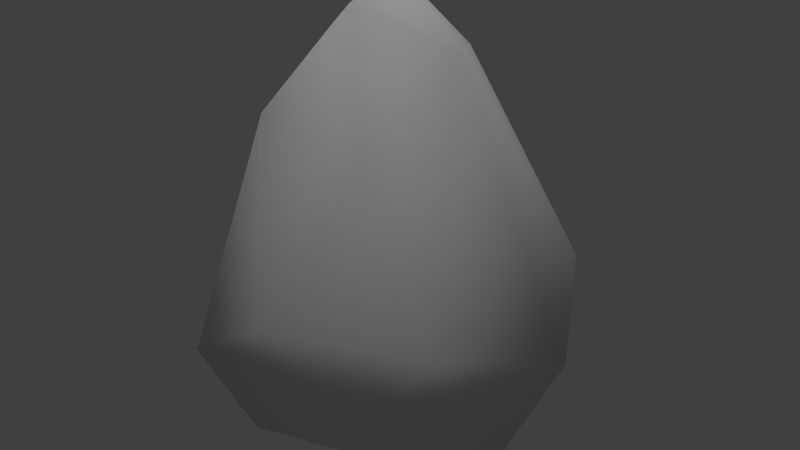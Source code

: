 # Source: ironOre_b_lod1.blend  (saved by Blender 2.72.0; exported with 4.5.12 LTS)
import bpy
from mathutils import Matrix  # noqa: F401  (used for matrix-valued properties, if any)

bpy.ops.wm.read_factory_settings(use_empty=True)
scene = bpy.context.scene
scene.name = 'Scene'

# ---- collections
col_collection_1 = bpy.data.collections.new('Collection 1'); scene.collection.children.link(col_collection_1)

# ---- materials (node trees are filled in below, after node groups)
mat_material = bpy.data.materials.new('Material')
mat_material.alpha_threshold = 0.0
mat_material.use_transparent_shadow = False
mat_material.roughness = 0.5
mat_material.line_color = (0.0, 0.0, 0.0, 1.0)

# ---- material node trees

# ---- world
world_world = bpy.data.worlds.new('World'); scene.world = world_world
world_world.color = (0.05088, 0.05088, 0.05088)
world_world.use_sun_shadow = False
world_world.sun_shadow_jitter_overblur = 0.0
world_world.cycles.sampling_method = 'MANUAL'
world_world.cycles.sample_map_resolution = 256

# ---- lights
light_hemi = bpy.data.lights.new('Hemi', 'SUN')
light_hemi.transmission_factor = 0.0
light_hemi.angle = 0.1993
light_hemi.energy = 1.0
light_hemi.shadow_buffer_clip_start = 0.5
light_hemi.shadow_soft_size = 0.1
light_hemi.shadow_cascade_max_distance = 1000.0
light_hemi.cycles.use_multiple_importance_sampling = False

# ---- meshes
me_rockhigh8 = bpy.data.meshes.new('rockhigh8')
me_rockhigh8.from_pydata([(-0.8574, 0.05559, -0.3143), (0.1535, 0.947, 0.04336), (0.8162, -0.112, -0.685), (0.6868, -0.5586, 0.05897), (0.4644, 0.4846, -0.7066), (-0.1793, -0.1019, 1.516), (-0.6086, -0.8754, -0.2501), (-0.6299, -0.2995, 0.9), (-0.562, 0.1657, 1.267), (-0.6095, 0.75, -0.05324), (-0.2397, 0.3274, 1.588), (0.03506, 0.5896, 1.185), (0.92, 0.3004, -0.2946), (0.2588, 0.2007, 1.279), (0.4545, -0.7235, -0.3297), (0.5367, -0.3934, -0.7751), (-0.4145, -0.6736, -0.7749), (-0.3294, 0.4829, -0.6718), (0.1311, -0.3753, 0.8186), (0.6932, 0.7165, 0.1037), (0.09206, 0.04589, -0.9048), (0.1191, 0.8866, -0.4605), (-0.07801, -0.9069, 0.09292)], [], [(7, 18, 5), (1, 11, 19), (1, 19, 21), (5, 13, 10), (2, 12, 3), (2, 3, 14), (2, 14, 15), (22, 18, 7), (4, 20, 17), (4, 17, 21), (4, 2, 20), (5, 10, 8), (5, 8, 7), (15, 20, 2), (6, 0, 16), (17, 0, 9), (7, 0, 6), (15, 16, 20), (9, 0, 8), (8, 0, 7), (9, 10, 11), (9, 11, 1), (9, 1, 21), (5, 18, 13), (17, 20, 16), (10, 9, 8), (11, 10, 13), (11, 13, 19), (12, 2, 4), (12, 4, 21), (12, 21, 19), (13, 12, 19), (3, 13, 18), (17, 9, 21), (22, 7, 6), (3, 12, 13), (14, 3, 22), (14, 22, 6), (14, 6, 16), (14, 16, 15), (17, 16, 0), (18, 22, 3)])
me_rockhigh8.polygons.foreach_set('use_smooth', [True] * 42)
_uv = me_rockhigh8.uv_layers.new(name='UVMap')
_uv.uv.foreach_set('vector', [0.5157, 0.3128, 0.5381, 0.09051, 0.648, 0.2149, 1.164, 0.08876, 0.8591, 0.2489, 1.019, -0.08623, 1.164, 0.08876, 1.019, -0.08623, 1.346, -0.05807, 0.648, 0.2149, 0.7352, 0.1162, 0.7137, 0.2461, 0.4558, -0.4935, 0.6725, -0.4272, 0.4677, -0.1375, 0.4558, -0.4935, 0.4677, -0.1375, 0.3357, -0.1714, 0.4558, -0.4935, 0.3357, -0.1714, 0.2974, -0.3784, 0.2617, 0.115, 0.5381, 0.09051, 0.5157, 0.3128, 1.284, -0.3332, 1.548, -0.5278, 1.665, -0.1849, 1.284, -0.3332, 1.665, -0.1849, 1.346, -0.05807, 1.284, -0.3332, 1.192, -0.612, 1.548, -0.5278, 0.648, 0.2149, 0.7137, 0.2461, 0.6318, 0.3525, 0.648, 0.2149, 0.6318, 0.3525, 0.5157, 0.3128, 0.2974, -0.3784, 0.09245, -0.6275, 0.4558, -0.4935, 0.2065, 0.3949, 0.4847, 0.6225, 0.08134, 0.6545, 0.5947, 0.8789, 0.4847, 0.6225, 0.7737, 0.6266, 0.5157, 0.3128, 0.4847, 0.6225, 0.2065, 0.3949, 0.2974, -0.3784, -0.06313, -0.2137, 0.09245, -0.6275, 0.7737, 0.6266, 0.4847, 0.6225, 0.6318, 0.3525, 0.6318, 0.3525, 0.4847, 0.6225, 0.5157, 0.3128, 0.7737, 0.6266, 0.7137, 0.2461, 0.8591, 0.2489, 0.7737, 0.6266, 0.8591, 0.2489, 1.014, 0.5933, 0.7737, 0.6266, 1.014, 0.5933, 0.9662, 0.8643, 0.648, 0.2149, 0.5381, 0.09051, 0.7352, 0.1162, 0.5947, 0.8789, 0.2659, 1.025, 0.08134, 0.6545, 0.7137, 0.2461, 0.7737, 0.6266, 0.6318, 0.3525, 0.8591, 0.2489, 0.7137, 0.2461, 0.7352, 0.1162, 0.8591, 0.2489, 0.7352, 0.1162, 1.019, -0.08623, 0.9892, -0.3784, 1.192, -0.612, 1.284, -0.3332, 0.9892, -0.3784, 1.284, -0.3332, 1.346, -0.05807, 0.9892, -0.3784, 1.346, -0.05807, 1.019, -0.08623, 0.7352, 0.1162, 0.6725, -0.4272, 1.019, -0.08623, 0.4677, -0.1375, 0.7352, 0.1162, 0.5381, 0.09051, 0.5947, 0.8789, 0.7737, 0.6266, 0.9662, 0.8643, 0.2617, 0.115, 0.5157, 0.3128, 0.2065, 0.3949, 0.4677, -0.1375, 0.6725, -0.4272, 0.7352, 0.1162, 0.3357, -0.1714, 0.4677, -0.1375, 0.2617, 0.115, 0.3357, -0.1714, 0.2617, 0.115, 0.01808, 0.0562, 0.3357, -0.1714, 0.01808, 0.0562, -0.06313, -0.2137, 0.3357, -0.1714, -0.06313, -0.2137, 0.2974, -0.3784, 0.5947, 0.8789, 0.08134, 0.6545, 0.4847, 0.6225, 0.5381, 0.09051, 0.2617, 0.115, 0.4677, -0.1375])
me_rockhigh8.materials.append(mat_material)
me_rockhigh8.use_remesh_preserve_volume = False
me_rockhigh8.use_remesh_preserve_attributes = False
me_rockhigh8.use_mirror_vertex_groups = False
me_rockhigh8.update()

# ---- objects
ob_base01 = bpy.data.objects.new('base01', None)
ob_collision_1 = bpy.data.objects.new('collision-1', None)
ob_nulldetail0 = bpy.data.objects.new('nulldetail0', None)
ob_detail96 = bpy.data.objects.new('detail96', None)
ob_detail8 = bpy.data.objects.new('detail8', None)
ob_start01 = bpy.data.objects.new('start01', None)
ob_rockhigh8 = bpy.data.objects.new('rockhigh8', me_rockhigh8)
ob_hemi = bpy.data.objects.new('Hemi', light_hemi)

# ---- transforms, parenting, visibility, modifiers, constraints
ob_base01.location = (0.0, 0.0, 0.0)
ob_base01.empty_image_offset = (0.0, 0.0)
ob_base01.lineart.crease_threshold = 0.0
ob_collision_1.parent = ob_base01
ob_collision_1.location = (0.0, 0.0, 0.0)
ob_collision_1.empty_image_offset = (0.0, 0.0)
ob_collision_1.lineart.crease_threshold = 0.0
ob_nulldetail0.parent = ob_base01
ob_nulldetail0.location = (0.0, 0.0, 0.0)
ob_nulldetail0.empty_image_offset = (0.0, 0.0)
ob_nulldetail0.lineart.crease_threshold = 0.0
ob_detail96.parent = ob_base01
ob_detail96.location = (0.0, 0.0, 0.0)
ob_detail96.empty_image_offset = (0.0, 0.0)
ob_detail96.lineart.crease_threshold = 0.0
ob_detail8.parent = ob_base01
ob_detail8.location = (0.0, 0.0, 0.0)
ob_detail8.empty_image_offset = (0.0, 0.0)
ob_detail8.lineart.crease_threshold = 0.0
ob_start01.parent = ob_base01
ob_start01.location = (0.0, 0.0, 0.0)
ob_start01.empty_image_offset = (0.0, 0.0)
ob_start01.lineart.crease_threshold = 0.0
ob_rockhigh8.parent = ob_start01
ob_rockhigh8.location = (0.0, 0.0, 0.0)
ob_rockhigh8.lineart.crease_threshold = 0.0
ob_hemi.location = (6.723, -0.477, -0.01665)
ob_hemi.lineart.crease_threshold = 0.0

# ---- collection membership
col_collection_1.objects.link(ob_base01)
col_collection_1.objects.link(ob_collision_1)
col_collection_1.objects.link(ob_nulldetail0)
col_collection_1.objects.link(ob_detail96)
col_collection_1.objects.link(ob_detail8)
col_collection_1.objects.link(ob_start01)
col_collection_1.objects.link(ob_rockhigh8)
col_collection_1.objects.link(ob_hemi)

# ---- scene / render settings (as saved in the file)
scene.frame_start = 1; scene.frame_end = 250; scene.frame_set(1)
scene.render.engine = 'BLENDER_EEVEE_NEXT'
scene.render.image_settings.color_mode = 'RGB'
scene.render.image_settings.compression = 90
scene.render.resolution_percentage = 50
scene.render.dither_intensity = 0.0
scene.render.bake_margin = 2
scene.render.bake_bias = 0.0
scene.cycles.use_denoising = False
scene.cycles.samples = 10
scene.cycles.sampling_pattern = 'TABULATED_SOBOL'
scene.cycles.light_sampling_threshold = 0.0
scene.cycles.use_adaptive_sampling = False
scene.cycles.use_light_tree = False
scene.cycles.blur_glossy = 0.0
scene.cycles.volume_bounces = 1
scene.cycles.pixel_filter_type = 'GAUSSIAN'
scene.cycles.sample_clamp_indirect = 0.0
scene.view_settings.view_transform = 'Standard'
bpy.context.view_layer.update()

# ---- added for rendering (the .blend has no active camera): camera
cam_auto = bpy.data.cameras.new('AutoCamera')
cam_auto.lens = 50.0
cam_auto.sensor_width = 36.0
cam_auto.clip_end = 1000.0
ob_auto_camera = bpy.data.objects.new('AutoCamera', cam_auto)
scene.collection.objects.link(ob_auto_camera)
ob_auto_camera.location = (3.34244, -3.95334, 2.9903)
ob_auto_camera.rotation_euler = (1.09748, -7.21219e-08, 0.694738)
scene.camera = ob_auto_camera
bpy.context.view_layer.update()
